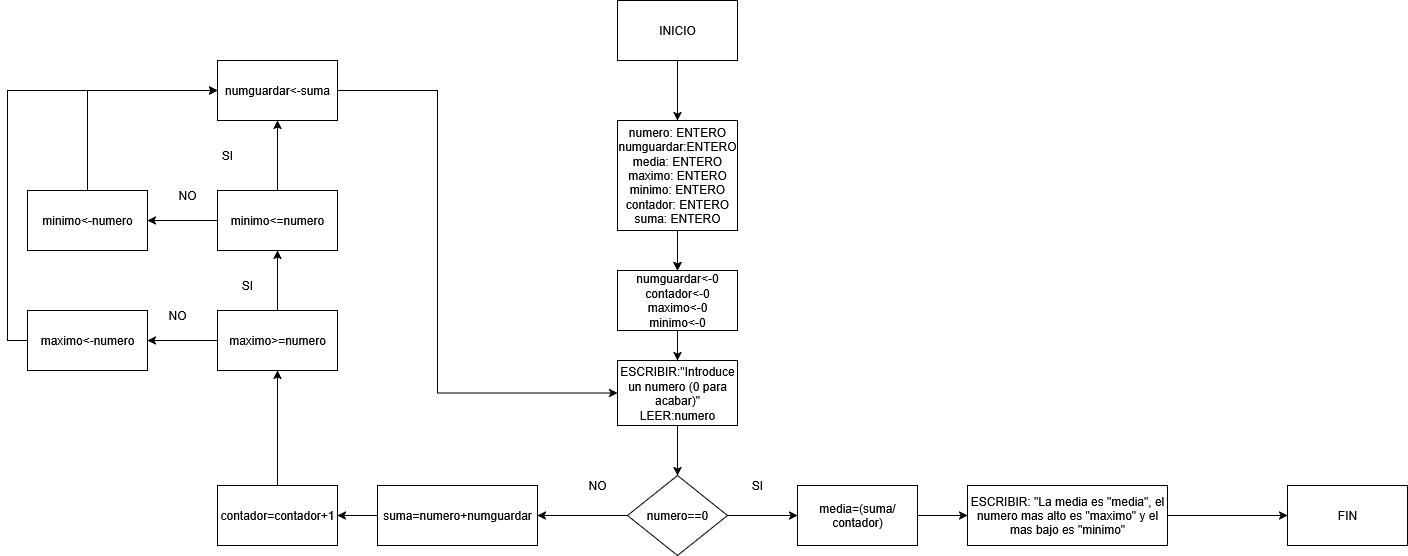

The diagram above was exported from draw.io. Its source (the exported page's mxGraphModel, read from the mxfile embedded in the PNG):
<mxGraphModel dx="1869" dy="597" grid="1" gridSize="10" guides="1" tooltips="1" connect="1" arrows="1" fold="1" page="1" pageScale="1" pageWidth="827" pageHeight="1169" math="0" shadow="0" adaptiveColors="none">
  <root>
    <mxCell id="0" />
    <mxCell id="1" parent="0" />
    <mxCell id="5adIS_ReuMwd3vM1ckBi-4" value="" style="edgeStyle=orthogonalEdgeStyle;rounded=0;orthogonalLoop=1;jettySize=auto;html=1;" edge="1" parent="1" source="5adIS_ReuMwd3vM1ckBi-2" target="5adIS_ReuMwd3vM1ckBi-3">
      <mxGeometry relative="1" as="geometry" />
    </mxCell>
    <mxCell id="5adIS_ReuMwd3vM1ckBi-2" value="INICIO" style="rounded=0;whiteSpace=wrap;html=1;" vertex="1" parent="1">
      <mxGeometry x="340" y="20" width="120" height="60" as="geometry" />
    </mxCell>
    <mxCell id="5adIS_ReuMwd3vM1ckBi-6" value="" style="edgeStyle=orthogonalEdgeStyle;rounded=0;orthogonalLoop=1;jettySize=auto;html=1;" edge="1" parent="1" source="5adIS_ReuMwd3vM1ckBi-22" target="5adIS_ReuMwd3vM1ckBi-7">
      <mxGeometry relative="1" as="geometry">
        <mxPoint x="400" y="375" as="targetPoint" />
      </mxGeometry>
    </mxCell>
    <mxCell id="5adIS_ReuMwd3vM1ckBi-23" style="edgeStyle=orthogonalEdgeStyle;rounded=0;orthogonalLoop=1;jettySize=auto;html=1;exitX=0.5;exitY=1;exitDx=0;exitDy=0;entryX=0.5;entryY=0;entryDx=0;entryDy=0;" edge="1" parent="1" source="5adIS_ReuMwd3vM1ckBi-3" target="5adIS_ReuMwd3vM1ckBi-22">
      <mxGeometry relative="1" as="geometry" />
    </mxCell>
    <mxCell id="5adIS_ReuMwd3vM1ckBi-3" value="&lt;div&gt;numero: ENTERO&lt;/div&gt;&lt;div&gt;numguardar:ENTERO&lt;/div&gt;&lt;div&gt;media: ENTERO&lt;/div&gt;&lt;div&gt;maximo: ENTERO&lt;/div&gt;&lt;div&gt;minimo: ENTERO&lt;/div&gt;&lt;div&gt;contador: ENTERO&lt;/div&gt;&lt;div&gt;suma: ENTERO&lt;/div&gt;" style="whiteSpace=wrap;html=1;rounded=0;" vertex="1" parent="1">
      <mxGeometry x="340" y="140" width="120" height="110" as="geometry" />
    </mxCell>
    <mxCell id="5adIS_ReuMwd3vM1ckBi-9" value="" style="edgeStyle=orthogonalEdgeStyle;rounded=0;orthogonalLoop=1;jettySize=auto;html=1;entryX=0.5;entryY=0;entryDx=0;entryDy=0;" edge="1" parent="1" source="5adIS_ReuMwd3vM1ckBi-7" target="5adIS_ReuMwd3vM1ckBi-20">
      <mxGeometry relative="1" as="geometry">
        <mxPoint x="400" y="485" as="targetPoint" />
      </mxGeometry>
    </mxCell>
    <mxCell id="5adIS_ReuMwd3vM1ckBi-7" value="&lt;div&gt;ESCRIBIR:&quot;Introduce un numero (0 para acabar)&quot;&lt;/div&gt;&lt;div&gt;LEER:numero&lt;/div&gt;" style="rounded=0;whiteSpace=wrap;html=1;" vertex="1" parent="1">
      <mxGeometry x="340" y="380" width="120" height="65" as="geometry" />
    </mxCell>
    <mxCell id="5adIS_ReuMwd3vM1ckBi-11" value="" style="edgeStyle=orthogonalEdgeStyle;rounded=0;orthogonalLoop=1;jettySize=auto;html=1;exitX=0;exitY=0.5;exitDx=0;exitDy=0;" edge="1" parent="1" source="5adIS_ReuMwd3vM1ckBi-20" target="5adIS_ReuMwd3vM1ckBi-10">
      <mxGeometry relative="1" as="geometry">
        <mxPoint x="340" y="535" as="sourcePoint" />
      </mxGeometry>
    </mxCell>
    <mxCell id="5adIS_ReuMwd3vM1ckBi-14" value="" style="edgeStyle=orthogonalEdgeStyle;rounded=0;orthogonalLoop=1;jettySize=auto;html=1;" edge="1" parent="1" source="5adIS_ReuMwd3vM1ckBi-18" target="5adIS_ReuMwd3vM1ckBi-13">
      <mxGeometry relative="1" as="geometry" />
    </mxCell>
    <mxCell id="5adIS_ReuMwd3vM1ckBi-25" value="" style="edgeStyle=orthogonalEdgeStyle;rounded=0;orthogonalLoop=1;jettySize=auto;html=1;" edge="1" parent="1" source="5adIS_ReuMwd3vM1ckBi-10" target="5adIS_ReuMwd3vM1ckBi-24">
      <mxGeometry relative="1" as="geometry" />
    </mxCell>
    <mxCell id="5adIS_ReuMwd3vM1ckBi-10" value="suma=numero+numguardar" style="whiteSpace=wrap;html=1;rounded=0;" vertex="1" parent="1">
      <mxGeometry x="100" y="505" width="160" height="60" as="geometry" />
    </mxCell>
    <mxCell id="5adIS_ReuMwd3vM1ckBi-12" value="NO" style="text;html=1;align=center;verticalAlign=middle;whiteSpace=wrap;rounded=0;" vertex="1" parent="1">
      <mxGeometry x="290" y="490" width="60" height="30" as="geometry" />
    </mxCell>
    <mxCell id="5adIS_ReuMwd3vM1ckBi-17" value="" style="edgeStyle=orthogonalEdgeStyle;rounded=0;orthogonalLoop=1;jettySize=auto;html=1;" edge="1" parent="1" target="5adIS_ReuMwd3vM1ckBi-16">
      <mxGeometry relative="1" as="geometry">
        <mxPoint x="890" y="535" as="sourcePoint" />
      </mxGeometry>
    </mxCell>
    <mxCell id="5adIS_ReuMwd3vM1ckBi-13" value="ESCRIBIR: &quot;La media es &quot;media&quot;, el numero mas alto es &quot;maximo&quot; y el mas bajo es &quot;minimo&quot;" style="whiteSpace=wrap;html=1;rounded=0;" vertex="1" parent="1">
      <mxGeometry x="690" y="505" width="200" height="60" as="geometry" />
    </mxCell>
    <mxCell id="5adIS_ReuMwd3vM1ckBi-15" value="SI" style="text;html=1;align=center;verticalAlign=middle;whiteSpace=wrap;rounded=0;" vertex="1" parent="1">
      <mxGeometry x="450" y="490" width="60" height="30" as="geometry" />
    </mxCell>
    <mxCell id="5adIS_ReuMwd3vM1ckBi-16" value="FIN" style="whiteSpace=wrap;html=1;rounded=0;" vertex="1" parent="1">
      <mxGeometry x="1010" y="505" width="120" height="60" as="geometry" />
    </mxCell>
    <mxCell id="5adIS_ReuMwd3vM1ckBi-19" value="" style="edgeStyle=orthogonalEdgeStyle;rounded=0;orthogonalLoop=1;jettySize=auto;html=1;" edge="1" parent="1" target="5adIS_ReuMwd3vM1ckBi-18">
      <mxGeometry relative="1" as="geometry">
        <mxPoint x="440" y="535" as="sourcePoint" />
        <mxPoint x="690" y="535" as="targetPoint" />
      </mxGeometry>
    </mxCell>
    <mxCell id="5adIS_ReuMwd3vM1ckBi-18" value="media=(suma/contador)" style="rounded=0;whiteSpace=wrap;html=1;" vertex="1" parent="1">
      <mxGeometry x="520" y="505" width="120" height="60" as="geometry" />
    </mxCell>
    <mxCell id="5adIS_ReuMwd3vM1ckBi-20" value="numero==0" style="rhombus;whiteSpace=wrap;html=1;" vertex="1" parent="1">
      <mxGeometry x="350" y="495" width="100" height="80" as="geometry" />
    </mxCell>
    <mxCell id="5adIS_ReuMwd3vM1ckBi-28" value="" style="edgeStyle=orthogonalEdgeStyle;rounded=0;orthogonalLoop=1;jettySize=auto;html=1;" edge="1" parent="1" source="5adIS_ReuMwd3vM1ckBi-33" target="5adIS_ReuMwd3vM1ckBi-27">
      <mxGeometry relative="1" as="geometry" />
    </mxCell>
    <mxCell id="5adIS_ReuMwd3vM1ckBi-24" value="contador=contador+1" style="whiteSpace=wrap;html=1;rounded=0;" vertex="1" parent="1">
      <mxGeometry x="-60" y="505" width="120" height="60" as="geometry" />
    </mxCell>
    <mxCell id="5adIS_ReuMwd3vM1ckBi-38" style="edgeStyle=orthogonalEdgeStyle;rounded=0;orthogonalLoop=1;jettySize=auto;html=1;exitX=1;exitY=0.5;exitDx=0;exitDy=0;entryX=0;entryY=0.5;entryDx=0;entryDy=0;" edge="1" parent="1" source="5adIS_ReuMwd3vM1ckBi-27" target="5adIS_ReuMwd3vM1ckBi-7">
      <mxGeometry relative="1" as="geometry">
        <Array as="points">
          <mxPoint x="160" y="110" />
          <mxPoint x="160" y="413" />
        </Array>
      </mxGeometry>
    </mxCell>
    <mxCell id="5adIS_ReuMwd3vM1ckBi-27" value="numguardar&amp;lt;-suma" style="whiteSpace=wrap;html=1;rounded=0;" vertex="1" parent="1">
      <mxGeometry x="-60" y="80" width="120" height="60" as="geometry" />
    </mxCell>
    <mxCell id="5adIS_ReuMwd3vM1ckBi-34" value="" style="edgeStyle=orthogonalEdgeStyle;rounded=0;orthogonalLoop=1;jettySize=auto;html=1;" edge="1" parent="1" source="5adIS_ReuMwd3vM1ckBi-31" target="5adIS_ReuMwd3vM1ckBi-33">
      <mxGeometry relative="1" as="geometry" />
    </mxCell>
    <mxCell id="5adIS_ReuMwd3vM1ckBi-44" value="" style="edgeStyle=orthogonalEdgeStyle;rounded=0;orthogonalLoop=1;jettySize=auto;html=1;" edge="1" parent="1" source="5adIS_ReuMwd3vM1ckBi-31" target="5adIS_ReuMwd3vM1ckBi-43">
      <mxGeometry relative="1" as="geometry" />
    </mxCell>
    <mxCell id="5adIS_ReuMwd3vM1ckBi-31" value="maximo&amp;gt;=numero" style="rounded=0;whiteSpace=wrap;html=1;" vertex="1" parent="1">
      <mxGeometry x="-60" y="330" width="120" height="60" as="geometry" />
    </mxCell>
    <mxCell id="5adIS_ReuMwd3vM1ckBi-35" value="SI" style="text;html=1;align=center;verticalAlign=middle;whiteSpace=wrap;rounded=0;" vertex="1" parent="1">
      <mxGeometry x="-60" y="290" width="60" height="30" as="geometry" />
    </mxCell>
    <mxCell id="5adIS_ReuMwd3vM1ckBi-36" value="" style="edgeStyle=orthogonalEdgeStyle;rounded=0;orthogonalLoop=1;jettySize=auto;html=1;" edge="1" parent="1" source="5adIS_ReuMwd3vM1ckBi-24">
      <mxGeometry relative="1" as="geometry">
        <mxPoint y="505" as="sourcePoint" />
        <mxPoint y="390" as="targetPoint" />
      </mxGeometry>
    </mxCell>
    <mxCell id="5adIS_ReuMwd3vM1ckBi-40" value="" style="edgeStyle=orthogonalEdgeStyle;rounded=0;orthogonalLoop=1;jettySize=auto;html=1;" edge="1" parent="1" source="5adIS_ReuMwd3vM1ckBi-33" target="5adIS_ReuMwd3vM1ckBi-39">
      <mxGeometry relative="1" as="geometry" />
    </mxCell>
    <mxCell id="5adIS_ReuMwd3vM1ckBi-33" value="minimo&amp;lt;=numero" style="whiteSpace=wrap;html=1;rounded=0;" vertex="1" parent="1">
      <mxGeometry x="-60" y="210" width="120" height="60" as="geometry" />
    </mxCell>
    <mxCell id="5adIS_ReuMwd3vM1ckBi-37" value="SI" style="text;html=1;align=center;verticalAlign=middle;whiteSpace=wrap;rounded=0;" vertex="1" parent="1">
      <mxGeometry x="-80" y="160" width="60" height="30" as="geometry" />
    </mxCell>
    <mxCell id="5adIS_ReuMwd3vM1ckBi-41" style="edgeStyle=orthogonalEdgeStyle;rounded=0;orthogonalLoop=1;jettySize=auto;html=1;exitX=0.5;exitY=0;exitDx=0;exitDy=0;entryX=0;entryY=0.5;entryDx=0;entryDy=0;" edge="1" parent="1" source="5adIS_ReuMwd3vM1ckBi-39" target="5adIS_ReuMwd3vM1ckBi-27">
      <mxGeometry relative="1" as="geometry" />
    </mxCell>
    <mxCell id="5adIS_ReuMwd3vM1ckBi-39" value="minimo&amp;lt;-numero" style="whiteSpace=wrap;html=1;rounded=0;" vertex="1" parent="1">
      <mxGeometry x="-250" y="210" width="120" height="60" as="geometry" />
    </mxCell>
    <mxCell id="5adIS_ReuMwd3vM1ckBi-42" value="NO" style="text;html=1;align=center;verticalAlign=middle;whiteSpace=wrap;rounded=0;" vertex="1" parent="1">
      <mxGeometry x="-120" y="200" width="60" height="30" as="geometry" />
    </mxCell>
    <mxCell id="5adIS_ReuMwd3vM1ckBi-45" style="edgeStyle=orthogonalEdgeStyle;rounded=0;orthogonalLoop=1;jettySize=auto;html=1;exitX=0;exitY=0.5;exitDx=0;exitDy=0;entryX=0;entryY=0.5;entryDx=0;entryDy=0;" edge="1" parent="1" source="5adIS_ReuMwd3vM1ckBi-43" target="5adIS_ReuMwd3vM1ckBi-27">
      <mxGeometry relative="1" as="geometry" />
    </mxCell>
    <mxCell id="5adIS_ReuMwd3vM1ckBi-43" value="maximo&amp;lt;-numero" style="whiteSpace=wrap;html=1;rounded=0;" vertex="1" parent="1">
      <mxGeometry x="-250" y="330" width="120" height="60" as="geometry" />
    </mxCell>
    <mxCell id="5adIS_ReuMwd3vM1ckBi-46" value="NO" style="text;html=1;align=center;verticalAlign=middle;whiteSpace=wrap;rounded=0;" vertex="1" parent="1">
      <mxGeometry x="-130" y="320" width="60" height="30" as="geometry" />
    </mxCell>
    <mxCell id="5adIS_ReuMwd3vM1ckBi-47" value="" style="edgeStyle=orthogonalEdgeStyle;rounded=0;orthogonalLoop=1;jettySize=auto;html=1;" edge="1" parent="1" source="5adIS_ReuMwd3vM1ckBi-3" target="5adIS_ReuMwd3vM1ckBi-22">
      <mxGeometry relative="1" as="geometry">
        <mxPoint x="400" y="270" as="sourcePoint" />
        <mxPoint x="400" y="380" as="targetPoint" />
      </mxGeometry>
    </mxCell>
    <mxCell id="5adIS_ReuMwd3vM1ckBi-22" value="&lt;div&gt;numguardar&amp;lt;-0&lt;/div&gt;&lt;div&gt;contador&amp;lt;-0&lt;/div&gt;&lt;div&gt;maximo&amp;lt;-0&lt;/div&gt;&lt;div&gt;minimo&amp;lt;-0&lt;/div&gt;" style="rounded=0;whiteSpace=wrap;html=1;" vertex="1" parent="1">
      <mxGeometry x="340" y="290" width="120" height="60" as="geometry" />
    </mxCell>
  </root>
</mxGraphModel>